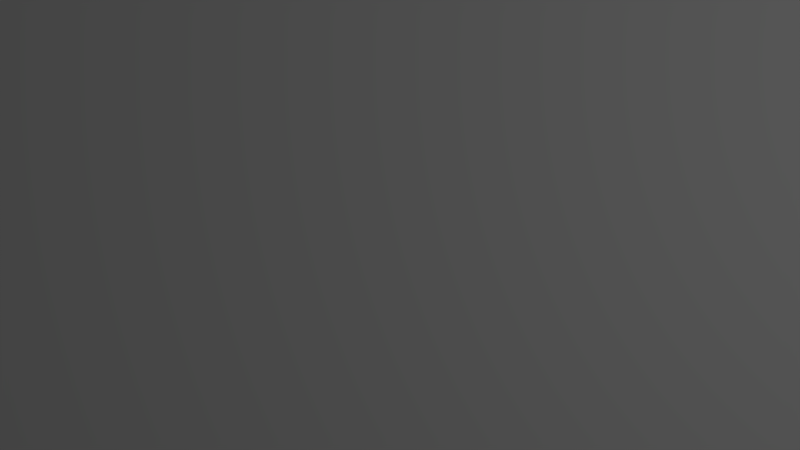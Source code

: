 # Source: earth-race.blend  (saved by Blender 2.68.0; exported with 4.5.12 LTS)
import bpy
from mathutils import Matrix  # noqa: F401  (used for matrix-valued properties, if any)

bpy.ops.wm.read_factory_settings(use_empty=True)
scene = bpy.context.scene
scene.name = 'intro'

# ---- collections
col_collection_1_002 = bpy.data.collections.new('Collection 1.002'); scene.collection.children.link(col_collection_1_002)

# ---- materials (node trees are filled in below, after node groups)
mat_vd = bpy.data.materials.new('vd')
mat_vd.alpha_threshold = 0.0
mat_vd.use_transparent_shadow = False
mat_vd.roughness = 0.5
mat_vd.line_color = (0.0, 0.0, 0.0, 1.0)

# ---- material node trees

# ---- world
world_world_002 = bpy.data.worlds.new('World.002'); scene.world = world_world_002
world_world_002.color = (0.05088, 0.05088, 0.05088)
world_world_002.use_sun_shadow = False
world_world_002.sun_shadow_jitter_overblur = 0.0
world_world_002.cycles.sampling_method = 'MANUAL'
world_world_002.cycles.sample_map_resolution = 256

# ---- cameras
cam_camera_004 = bpy.data.cameras.new('Camera.004')
cam_camera_004.clip_end = 100.0
cam_camera_004.lens = 35.0
cam_camera_004.sensor_width = 32.0
cam_camera_004.sensor_height = 18.0
cam_camera_004.ortho_scale = 7.314
cam_camera_004.dof.focus_distance = 0.0
cam_camera_004.dof.aperture_fstop = 128.0

# ---- lights
light_lamp_002 = bpy.data.lights.new('Lamp.002', 'POINT')
light_lamp_002.transmission_factor = 0.0
light_lamp_002.cutoff_distance = 30.0
light_lamp_002.energy = 100.0
light_lamp_002.shadow_buffer_clip_start = 1.001
light_lamp_002.shadow_soft_size = 1.0
light_lamp_002.shadow_maximum_resolution = 0.006
light_lamp_002.use_absolute_resolution = True
light_lamp_002.cycles.use_multiple_importance_sampling = False

# ---- meshes
me_plane_001 = bpy.data.meshes.new('Plane.001')
me_plane_001.from_pydata([(2.444, -1.375, 0.0), (-2.444, -1.375, 0.0), (2.444, 1.375, 0.0), (-2.444, 1.375, 0.0)], [], [(2, 3, 1, 0)])
_uv = me_plane_001.uv_layers.new(name='UV coord')
_uv.uv.foreach_set('vector', [1.0, 0.9948, 0.0, 0.9948, 0.0, 0.0, 1.0, 0.0])
me_plane_001.materials.append(mat_vd)
me_plane_001.use_remesh_preserve_volume = False
me_plane_001.use_remesh_preserve_attributes = False
me_plane_001.use_mirror_vertex_groups = False
me_plane_001.update()

# ---- objects
ob_plane_001 = bpy.data.objects.new('Plane.001', me_plane_001)
ob_lamp_002 = bpy.data.objects.new('Lamp.002', light_lamp_002)
ob_camera_004 = bpy.data.objects.new('Camera.004', cam_camera_004)

# ---- transforms, parenting, visibility, modifiers, constraints
ob_plane_001.location = (0.0, 0.0, 0.0)
ob_plane_001.lineart.crease_threshold = 0.0
ob_lamp_002.location = (4.076, 1.005, 5.904)
ob_lamp_002.rotation_euler = (0.6503, 0.05522, 1.866)
ob_lamp_002.lock_rotations_4d = False
ob_lamp_002.empty_display_type = 'ARROWS'
ob_lamp_002.color = (0.0, 0.0, 0.0, 0.0)
ob_lamp_002.lineart.crease_threshold = 0.0
ob_camera_004.location = (0.0, 0.0, 5.344)
ob_camera_004.lock_rotations_4d = False
ob_camera_004.empty_display_type = 'ARROWS'
ob_camera_004.color = (0.0, 0.0, 0.0, 0.0)
ob_camera_004.display_type = 'WIRE'
ob_camera_004.lineart.crease_threshold = 0.0

# ---- collection membership
col_collection_1_002.objects.link(ob_plane_001)
col_collection_1_002.objects.link(ob_lamp_002)
col_collection_1_002.objects.link(ob_camera_004)

# ---- scene / render settings (as saved in the file)
scene.camera = ob_camera_004
scene.frame_start = 1; scene.frame_end = 250; scene.frame_set(1)
scene.render.engine = 'BLENDER_EEVEE_NEXT'
scene.render.image_settings.color_mode = 'RGB'
scene.render.image_settings.compression = 90
scene.render.resolution_percentage = 50
scene.render.dither_intensity = 0.0
scene.render.bake_margin = 2
scene.render.bake_bias = 0.0
scene.cycles.use_denoising = False
scene.cycles.samples = 10
scene.cycles.sampling_pattern = 'TABULATED_SOBOL'
scene.cycles.light_sampling_threshold = 0.0
scene.cycles.use_adaptive_sampling = False
scene.cycles.use_light_tree = False
scene.cycles.blur_glossy = 0.0
scene.cycles.volume_bounces = 1
scene.cycles.pixel_filter_type = 'GAUSSIAN'
scene.cycles.sample_clamp_indirect = 0.0
scene.view_settings.view_transform = 'Standard'
bpy.context.view_layer.update()
